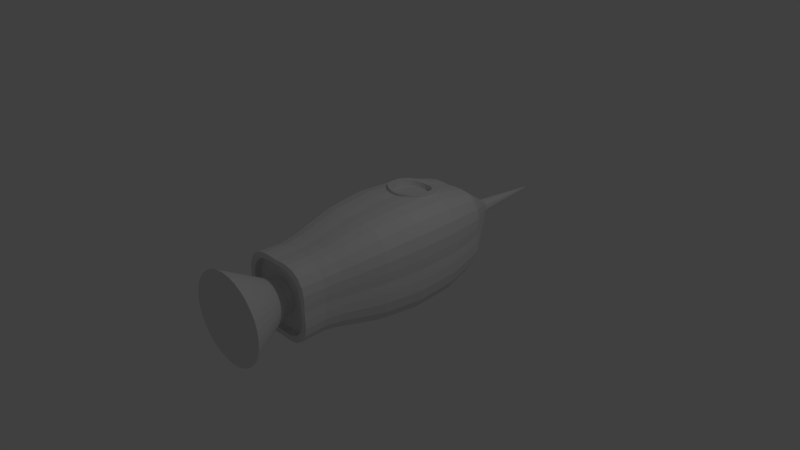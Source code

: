 # Source: rocket_hi.blend  (saved by Blender 2.72.0; exported with 4.5.12 LTS)
import bpy
from mathutils import Matrix  # noqa: F401  (used for matrix-valued properties, if any)

bpy.ops.wm.read_factory_settings(use_empty=True)
scene = bpy.context.scene
scene.name = 'Scene'

# ---- collections
col_collection_1 = bpy.data.collections.new('Collection 1'); scene.collection.children.link(col_collection_1)

# ---- world
world_world = bpy.data.worlds.new('World'); scene.world = world_world
world_world.color = (0.05088, 0.05088, 0.05088)
world_world.use_sun_shadow = False
world_world.sun_shadow_jitter_overblur = 0.0
world_world.cycles.sampling_method = 'MANUAL'
world_world.cycles.sample_map_resolution = 256

# ---- cameras
cam_camera = bpy.data.cameras.new('Camera')
cam_camera.clip_end = 100.0
cam_camera.lens = 35.0
cam_camera.sensor_width = 32.0
cam_camera.sensor_height = 18.0
cam_camera.ortho_scale = 7.314
cam_camera.dof.focus_distance = 0.0
cam_camera.dof.aperture_fstop = 128.0

# ---- lights
light_lamp = bpy.data.lights.new('Lamp', 'POINT')
light_lamp.transmission_factor = 0.0
light_lamp.cutoff_distance = 30.0
light_lamp.energy = 100.0
light_lamp.shadow_buffer_clip_start = 1.001
light_lamp.shadow_soft_size = 0.1
light_lamp.shadow_maximum_resolution = 0.006
light_lamp.use_absolute_resolution = True
light_lamp.cycles.use_multiple_importance_sampling = False

# ---- meshes
me_circle_002 = bpy.data.meshes.new('Circle.002')
me_circle_002.from_pydata([(-0.6325, -2.196, 0.09517), (-0.5978, -2.196, 0.2096), (-0.2249, -1.483, 0.057), (-0.2342, -1.481, 0.01771), (-0.5977, -2.195, -0.2571), (-0.2079, -1.484, 0.09404), (-0.6442, -2.196, -0.02379), (-0.51, -1.52, 0.2117), (0.08452, -2.196, -0.6219), (-0.6325, -2.196, -0.1427), (-0.5416, -2.196, 0.3151), (-0.483, -1.52, 0.3248), (-0.2382, -1.481, -0.02251), (-0.5123, -1.52, 0.1011), (0.5753, -2.196, -0.02379), (-0.2678, -2.196, -0.5871), (-0.2371, -1.482, -0.06345), (-0.4658, -2.196, 0.4076), (-0.1831, -1.486, 0.1269), (-0.4194, -1.52, 0.4235), (-0.5009, -1.208, 0.208), (-0.5032, -1.208, 0.09924), (-0.4744, -1.208, 0.319), (0.08453, -2.196, 0.5743), (0.4729, -2.196, -0.3628), (-0.4657, -2.196, -0.455), (-0.1534, -2.196, -0.6218), (-0.2285, -1.484, -0.104), (-0.2678, -2.196, 0.5397), (-0.4119, -1.208, 0.416), (-0.5059, -1.52, -0.002076), (-0.4968, -1.208, -0.002076), (-0.5305, -0.9788, 0.2202), (-0.5328, -0.9788, 0.1051), (-0.5024, -0.9788, 0.3377), (0.3972, -2.197, 0.4078), (0.5291, -2.196, -0.2572), (0.3044, -2.196, -0.531), (-0.5415, -2.196, -0.3626), (-0.3732, -2.196, -0.5308), (-0.1145, -1.485, -0.2195), (-0.03444, -2.196, -0.6336), (-0.5123, -1.52, -0.1052), (-0.3734, -2.196, 0.4834), (-0.1514, -1.488, 0.1537), (-0.3207, -1.52, 0.4871), (-0.3149, -1.208, 0.4785), (-0.4362, -0.9788, 0.4403), (-0.5032, -1.208, -0.1034), (-0.5262, -0.9788, -0.002076), (-0.588, -0.7289, 0.244), (-0.557, -0.7289, 0.3742), (0.5291, -2.196, 0.2097), (0.3046, -2.197, 0.4836), (-0.1534, -2.196, 0.5743), (0.5637, -2.196, -0.1428), (0.1423, -1.488, -0.14), (0.397, -2.196, -0.4553), (0.1989, -2.196, -0.5872), (-0.2114, -1.485, -0.1422), (-0.153, -1.486, -0.2019), (-0.1861, -1.487, -0.1758), (-0.0736, -1.483, -0.2285), (-0.03219, -1.482, -0.2296), (-0.51, -1.52, -0.2159), (-0.1137, -1.486, 0.172), (-0.2076, -1.52, 0.5141), (-0.2039, -1.208, 0.505), (-0.3336, -0.9788, 0.5065), (-0.4837, -0.7289, 0.4878), (-0.5009, -1.208, -0.2121), (-0.5328, -0.9788, -0.1093), (-0.5906, -0.7289, 0.1166), (-0.5832, -0.7289, -0.002076), (0.5637, -2.196, 0.09518), (0.473, -2.197, 0.3153), (0.199, -2.196, 0.5398), (0.1153, -1.488, 0.1251), (-0.03444, -2.196, 0.586), (-0.07327, -1.485, 0.182), (0.1608, -1.487, -0.1029), (0.1713, -1.486, -0.06315), (0.1159, -1.486, -0.1716), (0.08351, -1.485, -0.1965), (0.008179, -1.482, -0.224), (0.04703, -1.483, -0.2139), (-0.2076, -1.52, -0.5183), (-0.3207, -1.52, -0.4913), (-0.09695, -1.52, 0.5164), (-0.09513, -1.208, 0.5073), (-0.2161, -0.9788, 0.5346), (-0.3701, -0.7289, 0.5611), (-0.5463, -0.3747, 0.5504), (-0.6289, -0.3747, 0.4222), (-0.483, -1.52, -0.329), (-0.4744, -1.208, -0.3232), (-0.5305, -0.9788, -0.2244), (-0.5906, -0.7289, -0.1208), (-0.6667, -0.3749, 0.1318), (-0.6583, -0.375, -0.002076), (-0.6638, -0.3748, 0.2754), (0.1703, -1.485, 0.01774), (0.1743, -1.485, -0.02253), (0.1594, -1.486, 0.05674), (0.141, -1.488, 0.09318), (0.08324, -1.487, 0.1504), (0.04699, -1.485, 0.1685), (0.008183, -1.484, 0.1795), (-0.03215, -1.484, 0.1842), (0.4954, -1.52, -0.329), (0.4317, -1.52, -0.4276), (-0.4194, -1.52, -0.4276), (-0.09695, -1.52, -0.5205), (0.006178, -1.52, -0.5141), (0.006179, -1.52, 0.51), (0.006179, -1.208, 0.5009), (-0.101, -0.9788, 0.5369), (-0.2399, -0.7289, 0.5921), (-0.4181, -0.3747, 0.633), (-0.5901, 0.1746, 0.5942), (-0.6793, 0.1745, 0.4559), (-0.4119, -1.208, -0.4201), (-0.5024, -0.9788, -0.3419), (-0.6667, -0.3749, -0.1359), (-0.7202, 0.1744, 0.1424), (-0.7112, 0.1743, -0.002075), (0.5182, -1.52, -0.002076), (0.5224, -1.52, 0.2117), (0.4954, -1.52, 0.3248), (0.3331, -1.52, 0.4871), (0.4317, -1.52, 0.4235), (0.5224, -1.52, -0.2159), (0.5246, -1.52, -0.1052), (0.3331, -1.52, -0.4913), (0.22, -1.52, -0.5183), (0.1093, -1.52, -0.5205), (-0.2039, -1.208, -0.5092), (-0.09513, -1.208, -0.5114), (-0.3149, -1.208, -0.4827), (0.1093, -1.52, 0.5164), (0.1075, -1.208, 0.5073), (0.006179, -0.9788, 0.5303), (-0.1125, -0.7289, 0.5947), (-0.2713, -0.3748, 0.6679), (-0.4518, 0.1745, 0.6834), (-0.7171, 0.1744, 0.2975), (-0.5682, 0.7799, 0.5723), (-0.6542, 0.7799, 0.4391), (-0.4362, -0.9788, -0.4445), (-0.588, -0.7289, -0.2482), (-0.7202, 0.1744, -0.1466), (-0.6936, 0.7796, 0.1371), (-0.6849, 0.7793, -0.002075), (0.5246, -1.52, 0.1011), (0.22, -1.52, 0.5141), (0.4868, -1.208, -0.3232), (0.5133, -1.208, -0.2121), (0.4242, -1.208, -0.4201), (0.3273, -1.208, -0.4827), (0.006178, -1.208, -0.5051), (-0.2161, -0.9788, -0.5387), (-0.101, -0.9788, -0.5411), (-0.3336, -0.9788, -0.5106), (0.1075, -1.208, -0.5114), (0.2162, -1.208, 0.505), (0.1134, -0.9788, 0.5369), (0.006179, -0.7289, 0.5873), (-0.1277, -0.3749, 0.6708), (-0.2934, 0.1744, 0.7212), (-0.435, 0.7799, 0.6583), (-0.6906, 0.7798, 0.2865), (-0.503, 1.174, 0.5071), (-0.557, -0.7289, -0.3784), (-0.4837, -0.7289, -0.4919), (-0.6638, -0.3748, -0.2796), (-0.7171, 0.1744, -0.3017), (-0.6936, 0.7796, -0.1413), (-0.6141, 1.163, 0.1213), (0.5092, -1.208, -0.002076), (0.5155, -1.208, 0.09924), (0.5155, -1.208, -0.1034), (0.5133, -1.208, 0.208), (0.4868, -1.208, 0.319), (0.4242, -1.208, 0.416), (0.3273, -1.208, 0.4785), (0.5147, -0.9788, -0.3419), (0.5428, -0.9788, -0.2244), (0.4486, -0.9788, -0.4445), (0.2162, -1.208, -0.5092), (0.346, -0.9788, -0.5106), (0.006178, -0.9788, -0.5344), (-0.2399, -0.7289, -0.5963), (-0.3701, -0.7289, -0.5652), (0.1134, -0.9788, -0.5411), (0.2285, -0.9788, 0.5346), (0.1249, -0.7289, 0.5947), (0.006179, -0.375, 0.6624), (-0.1383, 0.1744, 0.7243), (-0.2868, 0.5362, 0.7053), (-0.3139, 0.5861, 0.6965), (-0.3324, 0.6465, 0.6892), (-0.3386, 0.7098, 0.6846), (-0.3324, 0.7735, 0.6831), (-0.3305, 0.7798, 0.6832), (-0.3849, 1.172, 0.5833), (-0.5791, 1.172, 0.389), (-0.6289, -0.3747, -0.4264), (-0.5463, -0.3747, -0.5545), (-0.6793, 0.1745, -0.4601), (-0.6906, 0.7798, -0.2907), (-0.6064, 1.16, -0.002075), (-0.6114, 1.167, 0.2538), (0.5385, -0.9788, -0.002076), (0.5452, -0.9788, 0.1051), (0.5452, -0.9788, -0.1093), (0.5428, -0.9788, 0.2202), (0.5147, -0.9788, 0.3377), (0.4486, -0.9788, 0.4403), (0.346, -0.9788, 0.5065), (0.5693, -0.7289, -0.3784), (0.496, -0.7289, -0.4919), (0.2285, -0.9788, -0.5387), (0.3825, -0.7289, -0.5652), (-0.1125, -0.7289, -0.5989), (0.006178, -0.7289, -0.5914), (-0.4181, -0.3747, -0.6371), (0.1249, -0.7289, -0.5989), (0.2523, -0.7289, 0.5921), (0.14, -0.3749, 0.6708), (0.006179, 0.1743, 0.7153), (-0.1362, 0.4106, 0.7139), (-0.1383, 0.4112, 0.7139), (-0.1944, 0.4412, 0.7114), (-0.2436, 0.4815, 0.7086), (-0.2839, 0.5308, 0.7056), (-0.3139, 0.8339, 0.675), (-0.2719, 0.9045, 0.6692), (-0.2496, 1.167, 0.6155), (-0.4569, 1.381, 0.461), (-0.3495, 1.377, 0.5302), (-0.5901, 0.1746, -0.5984), (-0.6542, 0.7799, -0.4433), (-0.6141, 1.163, -0.1255), (-0.5578, 1.365, 0.1101), (-0.5554, 1.371, 0.2305), (0.5955, -0.7289, -0.002076), (0.603, -0.7289, 0.1166), (0.603, -0.7289, -0.1208), (0.6004, -0.7289, 0.244), (0.5693, -0.7289, 0.3742), (0.496, -0.7289, 0.4878), (0.3825, -0.7289, 0.5611), (0.6004, -0.7289, -0.2482), (0.5586, -0.3747, -0.5545), (0.6412, -0.3747, -0.4264), (0.2523, -0.7289, -0.5963), (0.4305, -0.3747, -0.6371), (-0.1277, -0.3749, -0.6749), (0.006178, -0.375, -0.6665), (-0.2713, -0.3748, -0.6721), (-0.4518, 0.1745, -0.6876), (0.14, -0.3749, -0.6749), (0.2837, -0.3748, 0.6679), (0.1507, 0.1744, 0.7243), (0.006179, 0.3872, 0.706), (-0.0142, 0.3854, 0.7074), (-0.07748, 0.3922, 0.7111), (-0.1981, 0.9751, 0.6557), (-0.1172, 1.163, 0.6182), (-0.2436, 0.9384, 0.6626), (-0.2264, 1.371, 0.5595), (-0.5261, 1.377, 0.3536), (-0.5682, 0.7799, -0.5765), (-0.6114, 1.167, -0.2579), (-0.5508, 1.361, -0.002101), (0.6706, -0.375, -0.002076), (0.679, -0.3749, 0.1318), (0.679, -0.3749, -0.1359), (0.6412, -0.3747, 0.4222), (0.5586, -0.3747, 0.5504), (0.4305, -0.3747, 0.633), (0.6025, 0.1746, -0.5984), (0.6917, 0.1745, -0.4601), (0.2837, -0.3748, -0.6721), (0.4642, 0.1745, -0.6876), (-0.1383, 0.1744, -0.7285), (0.006178, 0.1743, -0.7194), (-0.2934, 0.1744, -0.7253), (-0.435, 0.7799, -0.6624), (0.1507, 0.1744, -0.7285), (0.3058, 0.1744, 0.7212), (0.1484, 0.4319, 0.713), (0.1099, 0.4109, 0.7115), (0.04909, 0.3918, 0.7085), (-0.1234, 1.012, 0.6495), (-0.106, 1.365, 0.5619), (-0.06821, 2.047, 0.07232), (-0.05163, 2.045, 0.08442), (-0.03284, 2.044, 0.09208), (-0.5791, 1.172, -0.3932), (-0.5578, 1.365, -0.1143), (-0.09243, 2.044, 0.01756), (-0.08797, 2.044, 0.03694), (-0.08032, 2.045, 0.05573), (0.7235, 0.1743, -0.002076), (0.7326, 0.1744, 0.1424), (0.6762, -0.3748, -0.2796), (0.7326, 0.1744, -0.1466), (0.6762, -0.3748, 0.2754), (0.6917, 0.1745, 0.4559), (0.6025, 0.1746, 0.5942), (0.4642, 0.1745, 0.6834), (0.7294, 0.1744, -0.3017), (0.5806, 0.7799, -0.5765), (0.6665, 0.7799, -0.4433), (0.3058, 0.1744, -0.7253), (0.4474, 0.7799, -0.6624), (-0.133, 0.7796, -0.7019), (0.006178, 0.7793, -0.6932), (-0.2824, 0.7798, -0.6988), (-0.503, 1.174, -0.5112), (0.1454, 0.7796, -0.7019), (0.2976, 0.6269, 0.7014), (0.2855, 0.5871, 0.7034), (0.2555, 0.5309, 0.7065), (0.2152, 0.4816, 0.7095), (0.166, 0.4413, 0.7122), (-0.04186, 1.028, 0.6406), (0.006179, 1.16, 0.6105), (0.006205, 1.361, 0.5549), (-0.01345, 2.044, 0.09653), (-0.5554, 1.371, -0.2347), (-0.09589, 2.043, -0.002055), (0.7294, 0.1744, 0.2975), (0.6973, 0.7793, -0.002076), (0.706, 0.7796, 0.1371), (0.706, 0.7796, -0.1413), (0.6665, 0.7799, 0.4391), (0.5806, 0.7799, 0.5723), (0.4474, 0.7799, 0.6583), (0.7029, 0.7798, -0.2907), (0.5153, 1.174, -0.5112), (0.2948, 0.7798, -0.6988), (0.3973, 1.172, -0.5874), (-0.1172, 1.163, -0.6224), (-0.3849, 1.172, -0.5874), (0.006178, 1.16, -0.6147), (0.3025, 0.7798, 0.6928), (0.304, 0.7749, 0.6927), (0.3102, 0.7112, 0.6943), (0.304, 0.6479, 0.6988), (0.006179, 1.029, 0.6376), (0.006159, 2.043, 0.09999), (-0.001439, 3.006, 0.005543), (0.0002541, 3.006, 0.006791), (0.002177, 3.006, 0.007585), (0.004165, 3.006, 0.008048), (-0.5261, 1.377, -0.3577), (-0.09243, 2.044, -0.02168), (-0.003944, 3.006, -6.162e-05), (-0.004298, 3.006, -0.002075), (-0.003481, 3.006, 0.001926), (-0.002688, 3.006, 0.003849), (0.7029, 0.7798, 0.2865), (0.6188, 1.16, -0.002076), (0.6265, 1.163, -0.1255), (0.5915, 1.172, 0.389), (0.5153, 1.174, 0.5071), (0.5915, 1.172, -0.3932), (0.262, 1.167, -0.6197), (-0.2496, 1.167, -0.6197), (-0.4569, 1.381, -0.4651), (0.1296, 1.163, -0.6224), (0.3973, 1.172, 0.5833), (0.2983, 0.7934, 0.6908), (0.08221, 1.015, 0.6454), (0.1296, 1.163, 0.6182), (0.1184, 1.365, 0.5619), (0.02578, 2.044, 0.09653), (0.006179, 3.006, 0.008402), (-0.08798, 2.044, -0.04107), (-0.003944, 3.006, -0.004089), (0.6265, 1.163, 0.1213), (0.6238, 1.167, -0.2579), (0.6238, 1.167, 0.2538), (0.4692, 1.381, -0.4651), (0.3618, 1.377, -0.5344), (0.2388, 1.371, -0.5637), (-0.106, 1.365, -0.566), (-0.2264, 1.371, -0.5636), (-0.3495, 1.377, -0.5343), (0.006152, 1.361, -0.559), (0.262, 1.167, 0.6155), (0.2918, 0.8146, 0.6876), (0.1365, 0.9937, 0.6533), (0.008192, 3.006, 0.008048), (-0.08033, 2.045, -0.05988), (0.5631, 1.361, -0.00205), (0.5701, 1.365, -0.1142), (0.5678, 1.371, -0.2347), (0.5384, 1.377, 0.3536), (0.5677, 1.371, 0.2305), (0.4692, 1.381, 0.461), (0.5385, 1.377, -0.3577), (0.1183, 1.365, -0.566), (-0.06821, 2.047, -0.07647), (0.3618, 1.377, 0.5302), (0.1975, 0.9528, 0.661), (0.2152, 0.9385, 0.6636), (0.2555, 0.8902, 0.6727), (0.2855, 0.8351, 0.6835), (0.2388, 1.371, 0.5595), (0.04518, 2.044, 0.09208), (0.01018, 3.006, 0.007585), (-0.003481, 3.006, -0.006076), (-0.002688, 3.006, -0.008), (0.0138, 3.006, 0.005543), (0.01505, 3.006, 0.003849), (0.01584, 3.006, 0.001926), (0.0163, 3.006, -6.162e-05), (0.01666, 3.006, -0.002075), (0.0163, 3.006, -0.004089), (0.01584, 3.006, -0.006076), (0.01505, 3.006, -0.008), (0.0138, 3.006, -0.009693), (0.0121, 3.006, -0.01094), (0.01018, 3.006, -0.01173), (0.008192, 3.006, -0.0122), (0.006179, 3.006, -0.01255), (0.004165, 3.006, -0.0122), (0.002177, 3.006, -0.01173), (0.0002541, 3.006, -0.01094), (-0.001439, 3.006, -0.009693), (0.0121, 3.006, 0.006791), (0.5701, 1.365, 0.1101), (0.08057, 2.047, -0.07647), (0.06399, 2.045, -0.08857), (0.04519, 2.044, -0.09623), (0.02581, 2.044, -0.1007), (-0.01342, 2.044, -0.1007), (-0.03282, 2.044, -0.09623), (-0.05162, 2.045, -0.08858), (0.006199, 2.043, -0.1041), (0.1003, 2.044, 0.03692), (0.1048, 2.044, 0.01753), (0.1082, 2.043, -0.002095), (0.1048, 2.044, -0.02171), (0.1003, 2.044, -0.04109), (0.09268, 2.045, -0.05989), (0.09269, 2.045, 0.05573), (0.08057, 2.047, 0.07232), (0.06398, 2.045, 0.08443), (-0.2235, 0.5696, 0.7012), (-0.2457, 0.6104, 0.6938), (-0.2601, 0.6576, 0.688), (-0.265, 0.7071, 0.6846), (-0.2601, 0.7569, 0.6838), (-0.2592, 0.7599, 0.6841), (-0.1092, 0.4739, 0.7071), (-0.1085, 0.4737, 0.7072), (-0.1523, 0.4971, 0.7053), (-0.1907, 0.5287, 0.7033), (-0.2222, 0.5672, 0.7012), (-0.2459, 0.8035, 0.6774), (-0.2122, 0.86, 0.6728), (0.003474, 0.4547, 0.7001), (-0.01144, 0.4534, 0.7013), (-0.06087, 0.4588, 0.7045), (-0.1908, 0.8857, 0.6674), (-0.1558, 0.9139, 0.6618), (0.1164, 0.4903, 0.7063), (0.08542, 0.4734, 0.705), (0.03787, 0.4585, 0.7023), (0.2323, 0.6431, 0.6978), (0.2227, 0.6112, 0.6993), (0.1992, 0.5672, 0.7015), (0.1677, 0.5287, 0.7037), (0.1293, 0.4972, 0.7058), (0.2366, 0.7598, 0.692), (0.2371, 0.7581, 0.6916), (0.242, 0.7082, 0.6925), (0.2371, 0.6588, 0.6959), (0.233, 0.7715, 0.6903), (0.2274, 0.7898, 0.6875), (0.1554, 0.8957, 0.666), (0.1677, 0.8858, 0.6679), (0.1993, 0.848, 0.6754), (0.2227, 0.805, 0.6842), (0.003823, 0.956, 0.6464), (0.0642, 0.9455, 0.653), (-0.03247, 0.9559, 0.6491), (0.106, 0.9289, 0.6596), (-0.09699, 0.943, 0.6566), (-0.2231, 0.565, 0.6561), (-0.2453, 0.6058, 0.6487), (-0.2597, 0.653, 0.643), (-0.2646, 0.7024, 0.6396), (-0.2597, 0.7523, 0.6387), (-0.2588, 0.7553, 0.6391), (-0.1088, 0.4693, 0.6621), (-0.1081, 0.4691, 0.6621), (-0.1519, 0.4925, 0.6603), (-0.1903, 0.524, 0.6583), (-0.2218, 0.5625, 0.6562), (-0.2455, 0.7988, 0.6324), (-0.2118, 0.8554, 0.6278), (0.003876, 0.4501, 0.6551), (-0.01104, 0.4488, 0.6563), (-0.06047, 0.4542, 0.6595), (-0.1903, 0.8811, 0.6224), (-0.1554, 0.9092, 0.6167), (0.1168, 0.4857, 0.6613), (0.08582, 0.4688, 0.6599), (0.03827, 0.4538, 0.6572), (0.2327, 0.6385, 0.6528), (0.2231, 0.6066, 0.6543), (0.1996, 0.5626, 0.6565), (0.1681, 0.5241, 0.6587), (0.1297, 0.4926, 0.6608), (0.237, 0.7552, 0.647), (0.2375, 0.7535, 0.6466), (0.2424, 0.7036, 0.6474), (0.2375, 0.6541, 0.6508), (0.2334, 0.7669, 0.6452), (0.2278, 0.7852, 0.6424), (0.1558, 0.8911, 0.6209), (0.1681, 0.8811, 0.6229), (0.1997, 0.8434, 0.6304), (0.2231, 0.8004, 0.6392), (0.004224, 0.9514, 0.6014), (0.0646, 0.9409, 0.608), (-0.03207, 0.9512, 0.6041), (0.1064, 0.9242, 0.6145), (-0.09659, 0.9384, 0.6116), (-0.287, 0.5381, 0.7416), (-0.3141, 0.588, 0.7328), (-0.3325, 0.6484, 0.7255), (-0.3388, 0.7117, 0.7209), (-0.3325, 0.7754, 0.7194), (-0.3306, 0.7817, 0.7195), (-0.1364, 0.4125, 0.7502), (-0.1385, 0.4131, 0.7501), (-0.1946, 0.443, 0.7477), (-0.2437, 0.4834, 0.7449), (-0.2841, 0.5326, 0.7419), (-0.3141, 0.8357, 0.7113), (-0.272, 0.9064, 0.7055), (0.006018, 0.3891, 0.7423), (-0.01436, 0.3872, 0.7437), (-0.07765, 0.394, 0.7473), (-0.1983, 0.9769, 0.692), (-0.2437, 0.9403, 0.6989), (0.1483, 0.4337, 0.7493), (0.1098, 0.4128, 0.7478), (0.04893, 0.3937, 0.7448), (-0.1236, 1.014, 0.6857), (0.2974, 0.6288, 0.7377), (0.2854, 0.5889, 0.7397), (0.2554, 0.5327, 0.7428), (0.215, 0.4835, 0.7457), (0.1659, 0.4431, 0.7485), (-0.04203, 1.03, 0.6769), (0.3023, 0.7817, 0.7291), (0.3038, 0.7768, 0.729), (0.31, 0.7131, 0.7306), (0.3038, 0.6498, 0.7351), (0.006018, 1.031, 0.6738), (0.2982, 0.7953, 0.7271), (0.08205, 1.017, 0.6817), (0.2917, 0.8164, 0.7239), (0.1364, 0.9956, 0.6896), (0.1974, 0.9547, 0.6973), (0.215, 0.9404, 0.6999), (0.2554, 0.892, 0.709), (0.2854, 0.8369, 0.7198), (-0.2237, 0.5712, 0.7325), (-0.2458, 0.612, 0.7251), (-0.2602, 0.6592, 0.7193), (-0.2651, 0.7087, 0.7159), (-0.2602, 0.7585, 0.7151), (-0.2594, 0.7615, 0.7155), (-0.1093, 0.4755, 0.7385), (-0.1086, 0.4753, 0.7385), (-0.1524, 0.4987, 0.7367), (-0.1908, 0.5303, 0.7347), (-0.2224, 0.5688, 0.7325), (-0.246, 0.8051, 0.7087), (-0.2124, 0.8616, 0.7041), (0.003335, 0.4563, 0.7315), (-0.01158, 0.455, 0.7326), (-0.06101, 0.4604, 0.7359), (-0.1909, 0.8873, 0.6988), (-0.1559, 0.9155, 0.6931), (0.1162, 0.4919, 0.7377), (0.08528, 0.475, 0.7363), (0.03773, 0.4601, 0.7336), (0.2322, 0.6447, 0.7292), (0.2225, 0.6128, 0.7306), (0.1991, 0.5688, 0.7328), (0.1676, 0.5303, 0.735), (0.1292, 0.4988, 0.7371), (0.2364, 0.7614, 0.7234), (0.2369, 0.7597, 0.723), (0.2418, 0.7098, 0.7238), (0.2369, 0.6604, 0.7272), (0.2328, 0.7731, 0.7216), (0.2272, 0.7914, 0.7188), (0.1553, 0.8973, 0.6973), (0.1676, 0.8874, 0.6993), (0.1991, 0.8496, 0.7067), (0.2225, 0.8066, 0.7155), (0.003684, 0.9576, 0.6777), (0.06406, 0.9471, 0.6844), (-0.03261, 0.9575, 0.6804), (0.1059, 0.9305, 0.6909), (-0.09713, 0.9446, 0.688), (-0.4457, -1.512, 0.1768), (-0.4495, -1.511, 0.08225), (-0.421, -1.512, 0.2727), (-0.3661, -1.512, 0.3566), (-0.4455, -1.511, -0.006685), (-0.4502, -1.511, -0.09579), (-0.4465, -1.512, -0.1907), (-0.2825, -1.513, 0.4119), (0.4157, -1.513, -0.2863), (0.4408, -1.512, -0.1904), (0.3605, -1.512, -0.3699), (-0.4218, -1.512, -0.2868), (-0.1866, -1.512, -0.4509), (-0.2829, -1.512, -0.426), (-0.3668, -1.513, -0.3708), (-0.09168, -1.512, -0.4547), (-0.002478, -1.511, -0.4499), (-0.09161, -1.512, 0.441), (-0.1864, -1.512, 0.4369), (0.4406, -1.512, -0.00669), (0.4405, -1.512, 0.1768), (0.4154, -1.513, 0.2726), (0.2767, -1.512, 0.4112), (0.3603, -1.513, 0.3562), (-0.002469, -1.512, 0.4365), (0.4449, -1.512, -0.09572), (0.2768, -1.512, -0.4248), (0.181, -1.512, -0.4496), (0.08649, -1.511, -0.4537), (0.4447, -1.512, 0.08226), (0.181, -1.512, 0.4362), (0.08649, -1.512, 0.4404), (-0.2252, -1.402, 0.05681), (-0.2345, -1.4, 0.01752), (-0.2083, -1.403, 0.09385), (-0.2385, -1.4, -0.02269), (-0.2375, -1.401, -0.06364), (-0.1835, -1.405, 0.1267), (-0.2288, -1.403, -0.1042), (-0.1149, -1.404, -0.2196), (-0.1517, -1.407, 0.1535), (0.142, -1.407, -0.1402), (-0.2118, -1.404, -0.1424), (-0.1533, -1.405, -0.2021), (-0.1865, -1.406, -0.176), (-0.07396, -1.403, -0.2287), (-0.03255, -1.401, -0.2298), (-0.114, -1.405, 0.1718), (0.1149, -1.407, 0.1249), (-0.07362, -1.404, 0.1818), (0.1604, -1.406, -0.1031), (0.1709, -1.405, -0.06334), (0.1155, -1.405, -0.1718), (0.08315, -1.404, -0.1967), (0.007821, -1.401, -0.2242), (0.04667, -1.402, -0.214), (0.17, -1.404, 0.01755), (0.1739, -1.404, -0.02271), (0.159, -1.405, 0.05656), (0.1407, -1.407, 0.09299), (0.08289, -1.406, 0.1502), (0.04664, -1.404, 0.1683), (0.007826, -1.403, 0.1793), (-0.03251, -1.403, 0.184), (-0.4461, -1.431, 0.1766), (-0.4499, -1.43, 0.08206), (-0.4213, -1.431, 0.2726), (-0.3664, -1.431, 0.3564), (-0.4458, -1.43, -0.006874), (-0.4506, -1.431, -0.09598), (-0.4469, -1.431, -0.1908), (-0.2829, -1.432, 0.4117), (0.4154, -1.432, -0.2865), (0.4405, -1.432, -0.1906), (0.3601, -1.431, -0.3701), (-0.4221, -1.431, -0.287), (-0.187, -1.431, -0.4511), (-0.2832, -1.431, -0.4262), (-0.3671, -1.432, -0.371), (-0.09204, -1.431, -0.4549), (-0.002836, -1.43, -0.4501), (-0.09197, -1.431, 0.4408), (-0.1868, -1.431, 0.4367), (0.4403, -1.431, -0.00688), (0.4401, -1.431, 0.1766), (0.4151, -1.432, 0.2724), (0.2763, -1.431, 0.411), (0.36, -1.432, 0.356), (-0.002826, -1.431, 0.4363), (0.4446, -1.431, -0.09591), (0.2764, -1.431, -0.425), (0.1806, -1.431, -0.4498), (0.08613, -1.43, -0.4538), (0.4444, -1.431, 0.08207), (0.1806, -1.431, 0.436), (0.08614, -1.431, 0.4402)], [], [(1, 2, 3, 0), (616, 7, 13, 617), (10, 5, 2, 1), (12, 6, 0, 3), (76, 23, 78, 54, 28, 43, 17, 10, 1, 0, 6, 9, 4, 38, 25, 39, 15, 26, 41, 8, 58, 37, 57, 24, 36, 55, 14, 74, 52, 75, 35, 53), (59, 27, 654, 658), (9, 16, 27, 4), (5, 10, 17, 18), (12, 3, 649, 651), (6, 12, 16, 9), (617, 13, 30, 620), (13, 7, 20, 21), (7, 11, 22, 20), (11, 19, 29, 22), (30, 13, 21, 31), (21, 20, 32, 33), (20, 22, 34, 32), (15, 40, 62, 26), (4, 27, 59, 38), (621, 42, 64, 622), (620, 30, 42, 621), (18, 17, 43, 44), (61, 59, 658, 660), (19, 45, 46, 29), (22, 29, 47, 34), (42, 30, 31, 48), (31, 21, 33, 49), (32, 50, 72, 33), (34, 51, 50, 32), (24, 56, 80, 36), (38, 59, 61, 25), (39, 60, 40, 15), (25, 61, 60, 39), (26, 62, 63, 41), (41, 63, 84, 8), (28, 65, 44, 43), (45, 66, 67, 46), (29, 46, 68, 47), (34, 47, 69, 51), (64, 42, 48, 70), (48, 31, 49, 71), (49, 33, 72, 73), (54, 79, 65, 28), (56, 24, 57, 82), (66, 88, 89, 67), (46, 67, 90, 68), (47, 68, 91, 69), (51, 69, 92, 93), (94, 64, 70, 95), (70, 48, 71, 96), (71, 49, 73, 97), (73, 72, 98, 99), (50, 100, 98, 72), (51, 93, 100, 50), (74, 101, 103, 52), (74, 14, 102, 101), (75, 52, 103, 104), (35, 75, 104, 77), (76, 53, 105, 106), (76, 106, 107, 23), (105, 53, 35, 77), (23, 107, 108, 78), (79, 54, 78, 108), (81, 55, 36, 80), (102, 14, 55, 81), (624, 109, 131, 625), (626, 110, 109, 624), (82, 57, 37, 83), (83, 37, 58, 85), (85, 58, 8, 84), (627, 94, 111, 630), (644, 643, 707, 708), (631, 632, 696, 695), (18, 44, 656, 653), (631, 112, 113, 632), (632, 113, 135, 644), (107, 106, 677, 678), (634, 66, 45, 623), (633, 88, 66, 634), (88, 114, 115, 89), (67, 89, 116, 90), (90, 117, 91, 68), (69, 91, 118, 92), (93, 92, 119, 120), (111, 94, 95, 121), (95, 70, 96, 122), (71, 97, 149, 96), (97, 73, 99, 123), (99, 98, 124, 125), (635, 126, 153, 645), (636, 127, 128, 637), (637, 128, 130, 639), (638, 129, 154, 646), (639, 130, 129, 638), (640, 114, 88, 633), (625, 131, 132, 641), (641, 132, 126, 635), (642, 133, 110, 626), (643, 134, 133, 642), (644, 135, 134, 643), (112, 86, 136, 137), (86, 87, 138, 136), (87, 111, 121, 138), (114, 139, 140, 115), (89, 115, 141, 116), (116, 142, 117, 90), (117, 143, 118, 91), (92, 118, 144, 119), (100, 93, 120, 145), (120, 119, 146, 147), (121, 95, 122, 148), (96, 149, 172, 122), (97, 123, 174, 149), (123, 99, 125, 150), (98, 100, 145, 124), (125, 124, 151, 152), (103, 101, 672, 674), (646, 154, 139, 647), (637, 639, 703, 701), (131, 109, 155, 156), (109, 110, 157, 155), (110, 133, 158, 157), (113, 112, 137, 159), (137, 136, 160, 161), (136, 138, 162, 160), (138, 121, 148, 162), (135, 113, 159, 163), (139, 154, 164, 140), (115, 140, 165, 141), (116, 141, 166, 142), (142, 167, 143, 117), (118, 143, 168, 144), (119, 144, 169, 146), (145, 120, 147, 170), (146, 171, 205, 147), (148, 122, 172, 173), (174, 123, 150, 175), (150, 125, 152, 176), (124, 145, 170, 151), (151, 177, 210, 152), (153, 126, 178, 179), (126, 132, 180, 178), (128, 127, 181, 182), (127, 153, 179, 181), (130, 128, 182, 183), (154, 129, 184, 164), (129, 130, 183, 184), (132, 131, 156, 180), (156, 155, 185, 186), (155, 157, 187, 185), (133, 134, 188, 158), (157, 158, 189, 187), (134, 135, 163, 188), (159, 137, 161, 190), (160, 191, 223, 161), (162, 192, 191, 160), (162, 148, 173, 192), (163, 159, 190, 193), (140, 164, 194, 165), (141, 165, 195, 166), (142, 166, 196, 167), (143, 167, 197, 168), (144, 168, 198, 199, 200, 201, 202, 203, 169), (169, 204, 171, 146), (147, 205, 211, 170), (173, 172, 206, 207), (149, 174, 206, 172), (206, 174, 175, 208), (175, 150, 176, 209), (152, 210, 242, 176), (177, 151, 170, 211), (179, 178, 212, 213), (178, 180, 214, 212), (182, 181, 215, 216), (181, 179, 213, 215), (183, 182, 216, 217), (164, 184, 218, 194), (184, 183, 217, 218), (180, 156, 186, 214), (185, 219, 252, 186), (185, 187, 220, 219), (158, 188, 221, 189), (187, 189, 222, 220), (188, 163, 193, 221), (190, 161, 223, 224), (192, 173, 207, 225), (193, 190, 224, 226), (195, 165, 194, 227), (166, 195, 228, 196), (167, 196, 229, 197), (168, 197, 230, 231, 232, 233, 234, 198), (171, 238, 271, 205), (204, 239, 238, 171), (207, 206, 208, 240), (208, 175, 209, 241), (176, 242, 273, 209), (177, 243, 274, 210), (211, 244, 243, 177), (213, 212, 245, 246), (212, 214, 247, 245), (215, 248, 249, 216), (213, 246, 248, 215), (217, 216, 249, 250), (218, 251, 227, 194), (218, 217, 250, 251), (186, 252, 247, 214), (219, 220, 253, 254), (222, 189, 221, 255), (220, 222, 256, 253), (193, 226, 255, 221), (224, 223, 257, 258), (191, 259, 257, 223), (192, 225, 259, 191), (225, 207, 240, 260), (226, 224, 258, 261), (227, 262, 228, 195), (196, 228, 263, 229), (197, 229, 264, 265, 266, 230), (237, 270, 239, 204), (240, 208, 241, 272), (209, 273, 299, 241), (210, 274, 300, 242), (244, 211, 205, 271), (246, 245, 275, 276), (245, 247, 277, 275), (250, 249, 278, 279), (251, 250, 279, 280), (219, 254, 306, 252), (254, 253, 281, 282), (256, 222, 255, 283), (253, 256, 284, 281), (258, 257, 285, 286), (259, 225, 260, 287), (260, 240, 272, 288), (226, 261, 283, 255), (261, 258, 286, 289), (262, 227, 251, 280), (228, 262, 290, 263), (229, 263, 291, 292, 293, 264), (268, 295, 270, 237), (238, 296, 303, 271), (239, 297, 296, 238), (270, 298, 297, 239), (241, 299, 320, 272), (242, 300, 331, 273), (243, 301, 332, 274), (244, 302, 301, 243), (271, 303, 302, 244), (246, 276, 308, 248), (276, 275, 304, 305), (277, 247, 252, 306), (275, 277, 307, 304), (248, 308, 278, 249), (279, 278, 309, 310), (280, 279, 310, 311), (306, 254, 282, 312), (282, 281, 313, 314), (256, 283, 315, 284), (281, 284, 316, 313), (257, 259, 287, 285), (286, 285, 317, 318), (287, 260, 288, 319), (272, 320, 345, 288), (283, 261, 289, 315), (289, 286, 318, 321), (262, 280, 311, 290), (263, 290, 322, 323, 324, 325, 326, 291), (295, 268, 328, 329), (295, 330, 298, 270), (273, 331, 357, 299), (274, 332, 358, 300), (308, 276, 305, 333), (305, 304, 334, 335), (277, 306, 312, 307), (304, 307, 336, 334), (278, 308, 333, 309), (310, 309, 337, 338), (311, 310, 338, 339), (312, 282, 314, 340), (313, 341, 368, 314), (284, 315, 342, 316), (316, 343, 341, 313), (285, 287, 319, 317), (317, 344, 346, 318), (288, 345, 370, 319), (315, 289, 321, 342), (318, 346, 372, 321), (290, 311, 339, 347, 348, 349, 350, 322), (329, 352, 330, 295), (296, 353, 362, 303), (297, 354, 353, 296), (297, 298, 355, 354), (298, 330, 356, 355), (299, 357, 371, 320), (300, 358, 380, 331), (332, 301, 359, 360), (301, 302, 361, 359), (302, 303, 362, 361), (333, 305, 335, 363), (334, 364, 382, 335), (307, 312, 340, 336), (336, 365, 364, 334), (309, 333, 363, 337), (337, 366, 367, 338), (338, 367, 373, 339), (314, 368, 383, 340), (342, 369, 343, 316), (319, 370, 344, 317), (320, 371, 390, 345), (321, 372, 369, 342), (347, 339, 373, 374), (329, 328, 376, 377), (352, 329, 377, 378), (330, 352, 379, 356), (331, 380, 396, 357), (358, 332, 360, 381), (335, 382, 384, 363), (365, 336, 340, 383), (366, 337, 363, 384), (341, 385, 403, 368), (343, 386, 385, 341), (369, 387, 386, 343), (344, 388, 391, 346), (370, 389, 388, 344), (345, 390, 389, 370), (346, 391, 404, 372), (374, 373, 392, 393), (407, 392, 376, 394), (352, 378, 395, 379), (357, 396, 405, 371), (358, 381, 414, 380), (364, 397, 434, 382), (365, 398, 397, 364), (383, 399, 398, 365), (366, 400, 402, 367), (384, 401, 400, 366), (367, 402, 406, 373), (368, 403, 399, 383), (372, 404, 387, 369), (371, 405, 441, 390), (373, 406, 411, 392), (393, 392, 407, 408, 409, 410), (267, 268, 237, 236, 269), (377, 376, 392, 411), (378, 377, 411, 412), (395, 378, 412, 413), (396, 380, 414, 415), (362, 353, 354, 355, 356, 379, 395, 413, 433, 416, 417, 418, 419, 420, 421, 422, 423, 424, 425, 426, 427, 428, 429, 430, 431, 432, 415, 414, 381, 360, 359, 361), (401, 384, 382, 434), (385, 435, 448, 403), (386, 436, 435, 385), (387, 437, 436, 386), (404, 438, 437, 387), (388, 439, 442, 391), (389, 440, 439, 388), (390, 441, 440, 389), (391, 442, 438, 404), (396, 415, 432, 405), (418, 443, 444, 419), (444, 445, 420, 419), (445, 446, 421, 420), (446, 447, 422, 421), (437, 438, 427, 426), (438, 442, 428, 427), (442, 439, 429, 428), (429, 439, 440, 430), (397, 445, 444, 434), (398, 446, 445, 397), (399, 447, 446, 398), (403, 448, 447, 399), (400, 449, 450, 402), (401, 443, 449, 400), (434, 444, 443, 401), (402, 450, 451, 406), (405, 432, 431, 441), (412, 411, 406, 451), (412, 451, 433, 413), (433, 451, 450, 416), (416, 450, 449, 417), (449, 443, 418, 417), (447, 448, 423, 422), (423, 448, 435, 424), (424, 435, 436, 425), (436, 437, 426, 425), (440, 441, 431, 430), (394, 376, 375), (236, 237, 204, 169, 203, 235), (375, 376, 328, 351), (327, 328, 268, 294), (351, 328, 327), (294, 268, 267), (488, 490, 531, 529), (485, 486, 609, 608), (323, 322, 556, 557), (470, 471, 594, 593), (347, 374, 567, 562), (453, 454, 577, 576), (491, 484, 607, 614), (267, 269, 551, 550), (477, 470, 593, 600), (461, 462, 585, 584), (375, 351, 566, 568), (408, 407, 571, 572), (484, 485, 608, 607), (468, 469, 592, 591), (452, 453, 576, 575), (198, 234, 544, 534), (489, 491, 614, 612), (476, 477, 600, 599), (460, 461, 584, 583), (322, 350, 565, 556), (483, 482, 605, 606), (203, 202, 538, 539), (467, 458, 581, 590), (294, 267, 550, 555), (269, 236, 546, 551), (234, 233, 543, 544), (490, 488, 611, 613), (475, 476, 599, 598), (459, 460, 583, 582), (350, 349, 564, 565), (482, 478, 601, 605), (202, 201, 537, 538), (466, 467, 590, 589), (233, 232, 542, 543), (327, 294, 555, 561), (488, 489, 612, 611), (291, 326, 560, 552), (230, 266, 549, 540), (474, 475, 598, 597), (458, 459, 582, 581), (349, 348, 563, 564), (481, 473, 596, 604), (503, 502, 501, 500, 499, 508, 507, 506, 513, 512, 511, 518, 517, 516, 515, 514, 522, 521, 520, 519, 523, 524, 528, 527, 526, 525, 532, 530, 529, 531, 533, 510, 509, 505, 504, 498, 497, 496, 495, 494, 493), (455, 454, 495, 496), (474, 473, 514, 515), (452, 462, 503, 493), (481, 480, 521, 522), (471, 470, 511, 512), (483, 487, 528, 524), (492, 469, 510, 533), (470, 477, 518, 511), (460, 459, 500, 501), (467, 466, 507, 508), (485, 484, 525, 526), (491, 489, 530, 532), (456, 455, 496, 497), (475, 474, 515, 516), (463, 457, 498, 504), (473, 481, 522, 514), (468, 464, 505, 509), (453, 452, 493, 494), (472, 471, 512, 513), (461, 460, 501, 502), (479, 478, 519, 520), (458, 467, 508, 499), (486, 485, 526, 527), (484, 491, 532, 525), (476, 475, 516, 517), (457, 456, 497, 498), (464, 463, 504, 505), (478, 482, 523, 519), (489, 488, 529, 530), (454, 453, 494, 495), (465, 472, 513, 506), (480, 479, 520, 521), (462, 461, 502, 503), (487, 486, 527, 528), (469, 468, 509, 510), (490, 492, 533, 531), (459, 458, 499, 500), (477, 476, 517, 518), (466, 465, 506, 507), (482, 483, 524, 523), (575, 576, 535, 534), (576, 577, 536, 535), (577, 578, 537, 536), (578, 579, 538, 537), (579, 580, 539, 538), (581, 582, 541, 540), (582, 583, 542, 541), (583, 584, 543, 542), (584, 585, 544, 543), (585, 575, 534, 544), (580, 586, 545, 539), (586, 587, 546, 545), (588, 589, 548, 547), (589, 590, 549, 548), (590, 581, 540, 549), (591, 592, 550, 551), (593, 594, 553, 552), (594, 595, 554, 553), (595, 588, 547, 554), (596, 597, 557, 556), (597, 598, 558, 557), (598, 599, 559, 558), (599, 600, 560, 559), (600, 593, 552, 560), (601, 602, 563, 562), (602, 603, 564, 563), (603, 604, 565, 564), (604, 596, 556, 565), (605, 601, 562, 567), (606, 605, 567, 569), (607, 608, 572, 571), (608, 609, 573, 572), (609, 610, 574, 573), (610, 606, 569, 574), (587, 591, 551, 546), (611, 612, 568, 566), (613, 611, 566, 561), (612, 614, 570, 568), (614, 607, 571, 570), (615, 613, 561, 555), (592, 615, 555, 550), (292, 291, 552, 553), (351, 327, 561, 566), (409, 408, 572, 573), (374, 393, 569, 567), (462, 452, 575, 585), (478, 479, 602, 601), (492, 490, 613, 615), (235, 203, 539, 545), (454, 455, 578, 577), (471, 472, 595, 594), (324, 323, 557, 558), (486, 487, 610, 609), (394, 375, 568, 570), (410, 409, 573, 574), (293, 292, 553, 554), (457, 463, 586, 580), (199, 198, 534, 535), (479, 480, 603, 602), (469, 492, 615, 592), (236, 235, 545, 546), (455, 456, 579, 578), (472, 465, 588, 595), (325, 324, 558, 559), (265, 264, 547, 548), (487, 483, 606, 610), (231, 230, 540, 541), (393, 410, 574, 569), (264, 293, 554, 547), (407, 394, 570, 571), (463, 464, 587, 586), (200, 199, 535, 536), (480, 481, 604, 603), (348, 347, 562, 563), (456, 457, 580, 579), (473, 474, 597, 596), (266, 265, 548, 549), (326, 325, 559, 560), (464, 468, 591, 587), (232, 231, 541, 542), (465, 466, 589, 588), (201, 200, 536, 537), (62, 40, 655, 661), (7, 616, 618, 11), (11, 618, 619, 19), (620, 621, 685, 684), (643, 642, 706, 707), (102, 81, 667, 673), (19, 619, 623, 45), (2, 5, 650, 648), (630, 629, 693, 694), (56, 82, 668, 657), (112, 631, 628, 86), (86, 628, 629, 87), (87, 629, 630, 111), (5, 18, 653, 650), (636, 637, 701, 700), (94, 627, 622, 64), (621, 622, 686, 685), (84, 63, 662, 670), (85, 84, 670, 671), (104, 103, 674, 675), (642, 626, 690, 706), (629, 628, 692, 693), (60, 61, 660, 659), (106, 105, 676, 677), (635, 645, 709, 699), (617, 620, 684, 681), (641, 635, 699, 705), (628, 631, 695, 692), (65, 79, 665, 663), (127, 636, 645, 153), (81, 80, 666, 667), (114, 640, 647, 139), (680, 648, 650, 682), (682, 650, 653, 683), (683, 653, 656, 687), (695, 661, 655, 692), (692, 655, 659, 693), (693, 659, 660, 694), (691, 658, 654, 686), (700, 674, 672, 709), (704, 679, 678, 711), (648, 680, 681, 649), (649, 681, 684, 651), (652, 685, 686, 654), (651, 684, 685, 652), (657, 688, 689, 666), (668, 690, 688, 657), (658, 691, 694, 660), (661, 695, 696, 662), (662, 696, 708, 670), (663, 698, 687, 656), (665, 697, 698, 663), (673, 699, 709, 672), (674, 700, 701, 675), (675, 701, 703, 664), (676, 702, 710, 677), (664, 703, 702, 676), (679, 704, 697, 665), (666, 689, 705, 667), (667, 705, 699, 673), (669, 706, 690, 668), (671, 707, 706, 669), (670, 708, 707, 671), (677, 710, 711, 678), (44, 65, 663, 656), (623, 619, 683, 687), (638, 646, 710, 702), (82, 83, 669, 668), (632, 644, 708, 696), (645, 636, 700, 709), (77, 104, 675, 664), (79, 108, 679, 665), (624, 625, 689, 688), (639, 638, 702, 703), (105, 77, 664, 676), (616, 617, 681, 680), (622, 627, 691, 686), (27, 16, 652, 654), (646, 647, 711, 710), (40, 60, 659, 655), (626, 624, 688, 690), (640, 633, 697, 704), (3, 2, 648, 649), (16, 12, 651, 652), (101, 102, 673, 672), (83, 85, 671, 669), (63, 62, 661, 662), (618, 616, 680, 682), (80, 56, 657, 666), (634, 623, 687, 698), (647, 640, 704, 711), (627, 630, 694, 691), (625, 641, 705, 689), (619, 618, 682, 683), (108, 107, 678, 679), (633, 634, 698, 697)])
me_circle_002.use_remesh_preserve_volume = False
me_circle_002.use_remesh_preserve_attributes = False
me_circle_002.use_mirror_vertex_groups = False
me_circle_002.update()

# ---- objects
ob_circle = bpy.data.objects.new('Circle', me_circle_002)
ob_lamp = bpy.data.objects.new('Lamp', light_lamp)
ob_camera = bpy.data.objects.new('Camera', cam_camera)

# ---- transforms, parenting, visibility, modifiers, constraints
ob_circle.location = (0.0, 0.0, 0.0)
ob_circle.lineart.crease_threshold = 0.0
ob_lamp.location = (4.076, 1.005, 5.904)
ob_lamp.rotation_euler = (0.6503, 0.05522, 1.866)
ob_lamp.lock_rotations_4d = False
ob_lamp.empty_display_type = 'ARROWS'
ob_lamp.color = (0.0, 0.0, 0.0, 0.0)
ob_lamp.lineart.crease_threshold = 0.0
ob_camera.location = (7.481, -6.508, 5.344)
ob_camera.rotation_euler = (1.109, 0.01082, 0.8149)
ob_camera.lock_rotations_4d = False
ob_camera.empty_display_type = 'ARROWS'
ob_camera.color = (0.0, 0.0, 0.0, 0.0)
ob_camera.display_type = 'WIRE'
ob_camera.lineart.crease_threshold = 0.0

# ---- collection membership
col_collection_1.objects.link(ob_circle)
col_collection_1.objects.link(ob_lamp)
col_collection_1.objects.link(ob_camera)

# ---- scene / render settings (as saved in the file)
scene.camera = ob_camera
scene.frame_start = 1; scene.frame_end = 250; scene.frame_set(71)
scene.render.engine = 'BLENDER_EEVEE_NEXT'
scene.render.resolution_percentage = 50
scene.render.dither_intensity = 0.0
scene.cycles.use_denoising = False
scene.cycles.samples = 10
scene.cycles.sampling_pattern = 'TABULATED_SOBOL'
scene.cycles.light_sampling_threshold = 0.0
scene.cycles.use_adaptive_sampling = False
scene.cycles.use_light_tree = False
scene.cycles.blur_glossy = 0.0
scene.cycles.pixel_filter_type = 'GAUSSIAN'
scene.cycles.sample_clamp_indirect = 0.0
scene.view_settings.view_transform = 'Standard'
bpy.context.view_layer.update()
